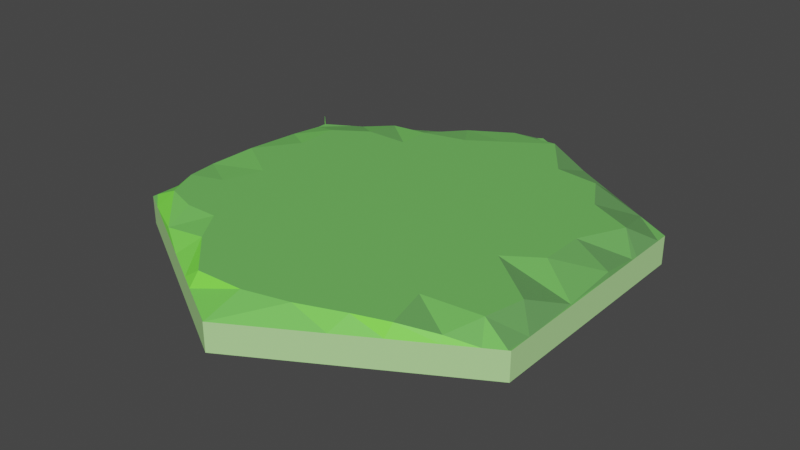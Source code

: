 # Source: plains.blend  (saved by Blender 3.2.14; exported with 4.5.12 LTS)
import bpy
from mathutils import Matrix  # noqa: F401  (used for matrix-valued properties, if any)

bpy.ops.wm.read_factory_settings(use_empty=True)
scene = bpy.context.scene
scene.name = 'Scene'

# ---- collections
col_collection = bpy.data.collections.new('Collection'); scene.collection.children.link(col_collection)

# ---- materials (node trees are filled in below, after node groups)
mat_material_001 = bpy.data.materials.new('Material.001')
mat_material_001.use_transparent_shadow = False
mat_material_003 = bpy.data.materials.new('Material.003')
mat_material_003.use_transparent_shadow = False
mat_material_002 = bpy.data.materials.new('Material.002')
mat_material_002.use_transparent_shadow = False
mat_material_002.diffuse_color = (0.458, 0.8, 0.319, 1.0)

# ---- material node trees
mat_material_001.use_nodes = True; mat_material_001.node_tree.nodes.clear()
_N = mat_material_001.node_tree.nodes; _L = mat_material_001.node_tree.links
n0 = _N.new('ShaderNodeBsdfPrincipled'); n0.name = 'Principled BSDF'; n0.location = (615, 300)
n0.distribution = 'GGX'
n0.subsurface_method = 'RANDOM_WALK_SKIN'
n0.inputs[2].default_value = 0.578
n0.inputs[3].default_value = 1.45
n0.inputs[13].default_value = 0.3808
n0.inputs[27].default_value = (0.01002, 0.01002, 0.01002, 1.0)
n0.inputs[28].default_value = 1.0
n1 = _N.new('ShaderNodeOutputMaterial'); n1.name = 'Material Output'; n1.location = (905, 300)
n2 = _N.new('ShaderNodeNewGeometry'); n2.name = 'Geometry'; n2.location = (-29, -20)
n3 = _N.new('ShaderNodeValToRGB'); n3.name = 'ColorRamp'; n3.location = (1185, -47)
while len(n3.color_ramp.elements) > 1: n3.color_ramp.elements.remove(n3.color_ramp.elements[-1])
n3.color_ramp.elements[0].position = 0.0; n3.color_ramp.elements[0].color = (0.198, 1.0, 0.05859, 1.0)
_e = n3.color_ramp.elements.new(0.5182); _e.color = (0.1696, 0.647, 0.1026, 1.0)
_e = n3.color_ramp.elements.new(1.0); _e.color = (0.09557, 0.2206, 0.08112, 1.0)
n4 = _N.new('ShaderNodeFloatCurve'); n4.name = 'Float Curve'; n4.location = (275, -50)
_c = n4.mapping.curves[0]
while len(_c.points) > 2: _c.points.remove(_c.points[-1])
_c.points[0].location = (0.0, 0.0); _c.points[0].handle_type = 'AUTO'
_c.points[1].location = (0.42273, 0.39375); _c.points[1].handle_type = 'AUTO'
_p = _c.points.new(1.0, 1.0); _p.handle_type = 'AUTO'
n4.mapping.update()
n5 = _N.new('ShaderNodeValToRGB'); n5.name = 'ColorRamp.001'; n5.location = (872, -157)
while len(n5.color_ramp.elements) > 1: n5.color_ramp.elements.remove(n5.color_ramp.elements[-1])
n5.color_ramp.elements[0].position = 0.0; n5.color_ramp.elements[0].color = (0.0, 0.0, 0.0, 1.0)
_e = n5.color_ramp.elements.new(0.4045); _e.color = (0.6316, 1.0, 0.4542, 1.0)
_L.new(n0.outputs[0], n1.inputs[0])
_L.new(n5.outputs[0], n3.inputs[0])
_L.new(n3.outputs[0], n0.inputs[0])
_L.new(n2.outputs[1], n4.inputs[1])
_L.new(n4.outputs[0], n5.inputs[0])
n1.is_active_output = True
mat_material_003.use_nodes = True; mat_material_003.node_tree.nodes.clear()
_N = mat_material_003.node_tree.nodes; _L = mat_material_003.node_tree.links
n0 = _N.new('ShaderNodeBsdfPrincipled'); n0.name = 'Principled BSDF'; n0.location = (10, 300)
n0.distribution = 'GGX'
n0.subsurface_method = 'RANDOM_WALK_SKIN'
n0.inputs[0].default_value = (0.2326, 0.8, 0.08262, 1.0)
n0.inputs[3].default_value = 1.45
n0.inputs[27].default_value = (0.0, 0.0, 0.0, 1.0)
n0.inputs[28].default_value = 1.0
n1 = _N.new('ShaderNodeOutputMaterial'); n1.name = 'Material Output'; n1.location = (300, 300)
_L.new(n0.outputs[0], n1.inputs[0])
n1.is_active_output = True

# ---- world
world_world = bpy.data.worlds.new('World'); scene.world = world_world
world_world.use_nodes = True; world_world.node_tree.nodes.clear()
_N = world_world.node_tree.nodes; _L = world_world.node_tree.links
n0 = _N.new('ShaderNodeOutputWorld'); n0.name = 'World Output'; n0.location = (300, 300)
n1 = _N.new('ShaderNodeBackground'); n1.name = 'Background'; n1.location = (10, 300)
n1.inputs[0].default_value = (0.05088, 0.05088, 0.05088, 1.0)
_L.new(n1.outputs[0], n0.inputs[0])
n0.is_active_output = True
world_world.color = (0.05088, 0.05088, 0.05088)
world_world.use_sun_shadow = False
world_world.sun_shadow_jitter_overblur = 0.0

# ---- meshes
me_plane_001 = bpy.data.meshes.new('Plane.001')
me_plane_001.from_pydata([(-0.8268, -0.3333, -0.2716), (-0.8571, -0.1905, -0.2716), (-0.8393, 0.0119, -0.2716), (-0.8571, 0.2857, -0.2716), (-0.7619, -0.4762, -0.2716), (-0.6905, -0.2857, -0.2716), (-0.7143, 0.1905, -0.2716), (-0.7143, 0.381, -0.2716), (-0.619, -0.5238, -0.2716), (-0.619, 0.04762, -0.2716), (-0.5714, -0.6667, -0.2716), (-0.5714, -0.381, -0.2716), (-0.631, -0.119, -0.2716), (-0.5714, 0.1905, -0.2716), (-0.5238, 0.3333, -0.2716), (-0.5714, 0.4762, -0.2716), (-0.5714, 0.6429, -0.2716), (-0.4762, -0.5238, -0.2716), (-0.4048, -0.381, -0.2716), (-0.4286, -0.1905, -0.2716), (-0.4762, 0.0, -0.2716), (-0.381, -0.6667, -0.2716), (-0.3333, -2.235e-08, -0.2716), (-0.381, 0.1429, -0.2716), (-0.381, 0.2857, -0.2716), (-0.381, 0.4762, -0.2716), (-0.381, 0.619, -0.2716), (-0.2857, 0.8095, -0.2716), (-0.2381, -0.619, -0.2716), (-0.2857, -0.4762, -0.2716), (-0.2619, -0.2857, -0.2716), (-0.2024, -0.8393, -0.2716), (-0.1905, -0.09524, -0.2716), (-0.1905, 0.09524, -0.2716), (-0.1905, 0.2857, -0.2716), (-0.1905, 0.4762, -0.2716), (-0.1905, 0.6667, -0.2716), (-0.09524, -0.6429, -0.2716), (-0.09524, -0.4762, -0.2716), (-0.09524, -0.2857, -0.2716), (-0.04762, -2.98e-08, -0.2716), (-0.04762, 0.1905, -0.2716), (-0.04762, 0.381, -0.2716), (-0.04762, 0.5714, -0.2716), (-0.04762, 0.7619, -0.2716), (-0.09524, 0.9048, -0.2716), (-3.004e-08, -0.8333, -0.2716), (0.04762, -0.5714, -0.2716), (0.04762, -0.381, -0.2716), (-2.328e-10, -0.1429, -0.2716), (0.09524, -5.96e-08, -0.2716), (0.09524, 0.1905, -0.2716), (0.09524, 0.4524, -0.2716), (0.09524, 0.6667, -0.2716), (0.1905, -0.7857, -0.2716), (0.1905, -0.5714, -0.2716), (0.1905, -0.381, -0.2716), (0.1548, -0.2143, -0.2716), (0.131, 0.881, -0.2716), (0.3333, -0.5714, -0.2716), (0.2857, -0.04762, -0.2716), (0.2857, 0.09524, -0.2716), (0.2857, 0.2857, -0.2716), (0.2857, 0.4762, -0.2716), (0.2857, 0.6667, -0.2716), (0.381, -0.7143, -0.2716), (0.381, -0.3571, -0.2716), (0.381, -0.1905, -0.2716), (0.4286, 0.4762, -0.2716), (0.5238, -0.6667, -0.2716), (0.4762, -0.4762, -0.2716), (0.5238, -0.09524, -0.2716), (0.4762, 0.09524, -0.2716), (0.4762, 0.2857, -0.2716), (0.4762, 0.6429, -0.2716), (0.5714, -0.2857, -0.2716), (0.619, 0.3333, -0.2716), (0.5714, 0.4762, -0.2716), (0.6667, -0.5952, -0.2716), (0.7262, -0.4524, -0.2716), (0.6667, -5.96e-08, -0.2716), (0.6667, 0.1905, -0.2716), (0.7143, 0.5833, -0.2716), (0.7619, -0.2857, -0.2716), (0.8571, -0.1429, -0.2716), (0.7619, 0.381, -0.2716), (0.8571, 0.09524, -0.2716), (0.8571, 0.2619, -0.2716), (-0.2963, 0.8307, -0.2716), (-0.3111, 0.8222, -0.2716), (-0.2665, 0.848, -0.2716), (-0.1219, 0.9314, -0.2716), (0.2215, 0.8703, -0.2716), (0.1619, 0.9047, -0.2716), (-0.8692, 0.04514, -0.2716), (-0.8692, 0.009689, -0.2716), (-0.8692, 0.2998, -0.2716), (-0.8692, 0.2777, -0.2716), (-0.8692, -0.3695, -0.2716), (-0.8692, -0.4762, -0.2716), (-0.8681, 0.5007, -0.2716), (-0.8692, 0.5, -0.2716), (-0.8692, 0.4999, -0.2716), (-0.7531, 0.567, -0.2716), (-0.7598, 0.5631, -0.2716), (-0.5984, 0.6563, -0.2716), (-0.715, 0.589, -0.2716), (-0.5817, 0.666, -0.2716), (-0.5677, -0.674, -0.2716), (-0.573, -0.671, -0.2716), (-0.5282, 0.6969, -0.2716), (-0.4593, 0.7366, -0.2716), (-0.2735, -0.8439, -0.2716), (-0.4257, -0.7561, -0.2716), (-0.3693, 0.7886, -0.2716), (-0.2333, -0.8671, -0.2716), (-0.1988, -0.887, -0.2716), (-0.02699, 0.9862, -0.2716), (-0.06566, 0.9639, -0.2716), (-0.003173, 1.0, -0.2716), (0.1159, 0.9313, -0.2716), (0.3546, -0.7935, -0.2716), (0.4117, -0.7605, -0.2716), (0.5153, -0.7007, -0.2716), (0.5351, -0.6892, -0.2716), (0.712, 0.5871, -0.2716), (0.5014, 0.7087, -0.2716), (0.5457, -0.6831, -0.2716), (0.6723, -0.61, -0.2716), (0.6856, -0.6023, -0.2716), (0.7833, -0.5459, -0.2716), (0.8629, -0.353, -0.2716), (0.8629, -0.3977, -0.2716), (0.8629, 0.4998, -0.2716), (0.8629, 0.4483, -0.2716), (0.7167, 0.5844, -0.2716), (0.7148, 0.5854, -0.2716), (0.8629, -0.1714, -0.2716), (0.8629, -0.1486, -0.2716), (-0.8692, -0.1905, -0.2716), (-0.8692, -0.2066, -0.2716), (-0.8692, -0.3374, -0.2716), (-0.8692, -0.02576, -0.2716), (-0.8692, 0.3339, -0.2716), (-0.5805, -0.6667, -0.2716), (-0.8692, -0.5, -0.2716), (-0.7806, -0.5511, -0.2716), (-0.8692, 0.4584, -0.2716), (-0.001336, -0.9989, -0.2716), (-0.003173, -1.0, -0.2716), (-3.004e-08, -0.9982, -0.2716), (0.1135, -0.9326, -0.2716), (0.1905, -0.8882, -0.2716), (0.3221, 0.8122, -0.2716), (0.2507, -0.8534, -0.2716), (0.2856, -0.8333, -0.2716), (0.3891, 0.7735, -0.2716), (0.8556, -0.5042, -0.2716), (0.8629, -0.5, -0.2716), (0.8629, 0.2876, -0.2716), (0.8629, 0.5, -0.2716), (0.8629, 0.08763, -0.2716), (0.8629, -0.141, -0.2716), (0.8629, 0.09524, -0.2716), (0.8629, 0.2552, -0.2716), (0.8629, 0.2629, -0.2716), (-0.5714, 0.6057, -0.2716), (-0.003173, 1.0, -0.3916), (-0.003173, 1.0, -0.2716), (0.8629, 0.5, -0.3916), (0.8629, 0.5, -0.2716), (0.8629, -0.5, -0.3916), (0.8629, -0.5, -0.2716), (-0.003173, -1.0, -0.3916), (-0.003173, -1.0, -0.2716), (-0.8692, -0.5, -0.3916), (-0.8692, -0.5, -0.2716), (-0.8692, 0.5, -0.3916), (-0.8692, 0.5, -0.2716), (0.4298, 0.75, -0.2716), (0.8629, -5.96e-08, -0.2716), (0.4298, -0.75, -0.2716), (-0.4362, -0.75, -0.2716), (-0.8692, 0.0, -0.2716), (-0.4362, 0.75, -0.2716)], [], [(88, 89, 27), (90, 27, 45, 91), (93, 58, 92), (94, 95, 2), (96, 97, 3), (4, 0, 98, 99), (100, 101, 102), (5, 1, 0), (12, 2, 1), (6, 3, 2), (11, 5, 4), (13, 7, 6), (7, 15, 103, 104), (16, 105, 106), (107, 105, 16), (108, 10, 109), (11, 8, 17), (19, 12, 5), (20, 9, 12), (20, 13, 9), (14, 15, 7), (16, 110, 107), (17, 10, 21), (18, 19, 11), (19, 20, 12), (24, 14, 13), (110, 16, 26, 111), (112, 31, 21, 113), (18, 17, 29), (22, 23, 20), (27, 89, 114), (116, 31, 115), (29, 21, 28), (32, 22, 19), (33, 23, 22), (27, 26, 36), (28, 31, 37), (39, 32, 30), (37, 31, 46), (40, 33, 32), (41, 34, 33), (42, 35, 34), (36, 35, 43), (27, 36, 44), (45, 27, 44), (38, 37, 47), (48, 39, 38), (57, 49, 39), (43, 42, 52), (44, 43, 53), (45, 44, 58), (56, 57, 48), (57, 50, 49), (61, 51, 50), (62, 52, 51), (118, 45, 58, 120, 119, 117), (67, 60, 57), (122, 65, 121), (66, 59, 70), (75, 67, 66), (74, 68, 77), (124, 69, 123), (70, 69, 78), (79, 75, 70), (80, 72, 71), (81, 73, 72), (76, 77, 73), (126, 74, 82, 125), (69, 124, 127), (128, 78, 69, 127), (84, 80, 71), (85, 77, 76), (78, 128, 129), (130, 79, 78, 129), (86, 81, 80), (87, 85, 81), (132, 131, 83, 79), (82, 85, 134, 133), (136, 82, 135), (138, 84, 137), (27, 90, 88), (45, 118, 91), (120, 58, 93), (141, 0, 1, 139, 140), (141, 98, 0), (1, 2, 95, 142, 139), (94, 2, 3, 97), (143, 96, 3), (144, 109, 10), (146, 4, 99, 145), (3, 7, 147, 143), (7, 104, 100, 102, 147), (4, 5, 0), (5, 12, 1), (6, 7, 3), (144, 10, 8, 4, 146), (6, 2, 9, 13), (4, 8, 11), (12, 9, 2), (15, 14, 24, 25), (15, 16, 106, 103), (8, 10, 17), (11, 19, 5), (13, 14, 7), (113, 21, 10, 108), (11, 17, 18), (20, 23, 13), (23, 24, 13), (16, 15, 25, 26), (24, 23, 33, 34), (112, 115, 31), (17, 21, 29), (18, 30, 19), (19, 22, 20), (26, 27, 114, 111), (28, 21, 31), (29, 30, 18), (30, 32, 19), (32, 33, 22), (25, 24, 34, 35), (26, 25, 35, 36), (29, 28, 37, 38), (30, 29, 38, 39), (150, 46, 31, 116, 149, 148), (41, 40, 50, 51), (39, 49, 32), (49, 40, 32), (40, 41, 33), (41, 42, 34), (35, 42, 43), (36, 43, 44), (37, 46, 47), (38, 47, 48), (48, 57, 39), (49, 50, 40), (42, 41, 51, 52), (152, 54, 46, 150, 151), (43, 52, 53), (44, 53, 58), (47, 46, 54, 55), (48, 47, 55, 56), (53, 52, 63, 64), (57, 60, 50), (60, 61, 50), (61, 62, 51), (62, 63, 52), (92, 58, 53, 64, 153), (54, 152, 154, 155), (55, 54, 65, 59), (121, 65, 54, 155), (56, 55, 59, 66), (57, 56, 66, 67), (61, 60, 71, 72), (59, 65, 69), (70, 59, 69), (67, 71, 60), (62, 61, 72, 73), (63, 62, 73, 68), (64, 63, 68, 74), (153, 64, 74, 126, 156), (123, 69, 65, 122), (70, 75, 66), (75, 71, 67), (73, 77, 68), (71, 75, 83, 84), (70, 78, 79), (80, 81, 72), (81, 76, 73), (74, 77, 82), (79, 83, 75), (81, 85, 76), (82, 77, 85), (82, 136, 125), (84, 86, 80), (86, 87, 81), (79, 130, 157), (157, 158, 132, 79), (84, 83, 131, 137), (85, 87, 159, 134), (135, 82, 133, 160), (86, 84, 162, 161, 163), (84, 138, 162), (87, 86, 163, 164, 165), (159, 87, 165), (167, 168, 179, 170, 169), (169, 170, 180, 172, 171), (171, 172, 181, 174, 173), (173, 174, 182, 176, 175), (175, 176, 183, 178, 177), (177, 178, 184, 168, 167), (167, 169, 171, 173, 175, 177)])
me_plane_001.polygons.foreach_set('material_index', [0, 0, 0, 0, 0, 0, 0, 0, 0, 0, 0, 0, 0, 0, 0, 0, 0, 0, 0, 0, 0, 0, 0, 0, 0, 0, 0, 0, 0, 0, 0, 0, 0, 0, 0, 0, 0, 0, 0, 0, 0, 0, 0, 0, 0, 0, 0, 0, 0, 0, 0, 0, 0, 0, 0, 0, 0, 0, 0, 0, 0, 0, 0, 0, 0, 0, 0, 0, 0, 0, 0, 0, 0, 0, 0, 0, 0, 0, 0, 0, 0, 0, 0, 0, 0, 0, 0, 0, 0, 0, 0, 0, 0, 0, 0, 0, 0, 0, 0, 0, 0, 0, 0, 0, 0, 0, 0, 0, 0, 0, 0, 0, 0, 0, 0, 0, 0, 0, 0, 0, 0, 0, 0, 0, 0, 0, 0, 0, 0, 0, 0, 0, 0, 0, 0, 0, 0, 0, 0, 0, 0, 0, 0, 0, 0, 0, 0, 0, 0, 0, 0, 0, 0, 0, 0, 0, 0, 0, 0, 0, 0, 0, 0, 0, 0, 0, 0, 0, 0, 0, 0, 0, 0, 0, 0, 0, 0, 0, 0, 0, 0, 0, 0, 0, 2, 2, 2, 2, 2, 2, 2])
_uv = me_plane_001.uv_layers.new(name='UVMap')
_uv.uv.foreach_set('vector', [0.3518, 0.9154, 0.3444, 0.9111, 0.3571, 0.9048, 0.3668, 0.924, 0.3571, 0.9048, 0.4524, 0.9524, 0.439, 0.9657, 0.5809, 0.9524, 0.5655, 0.9405, 0.6107, 0.9352, 0.0654, 0.5226, 0.0654, 0.5048, 0.08036, 0.506, 0.0654, 0.6499, 0.0654, 0.6388, 0.07143, 0.6429, 0.119, 0.2619, 0.07143, 0.3333, 0.0654, 0.3152, 0.0654, 0.2619, 0.06596, 0.7503, 0.0654, 0.75, 0.0654, 0.7499, 0.1548, 0.3571, 0.07143, 0.4048, 0.07143, 0.3333, 0.1845, 0.4405, 0.08036, 0.506, 0.07143, 0.4048, 0.1429, 0.5952, 0.07143, 0.6429, 0.08036, 0.506, 0.2143, 0.3095, 0.1548, 0.3571, 0.119, 0.2619, 0.2143, 0.5952, 0.1429, 0.6905, 0.1429, 0.5952, 0.1429, 0.6905, 0.2143, 0.7381, 0.1234, 0.7835, 0.1201, 0.7816, 0.2143, 0.8214, 0.2008, 0.8282, 0.1425, 0.7945, 0.2091, 0.833, 0.2008, 0.8282, 0.2143, 0.8214, 0.2161, 0.163, 0.2143, 0.1667, 0.2135, 0.1645, 0.2143, 0.3095, 0.1905, 0.2381, 0.2619, 0.2381, 0.2857, 0.4048, 0.1845, 0.4405, 0.1548, 0.3571, 0.2619, 0.5, 0.1905, 0.5238, 0.1845, 0.4405, 0.2619, 0.5, 0.2143, 0.5952, 0.1905, 0.5238, 0.2381, 0.6667, 0.2143, 0.7381, 0.1429, 0.6905, 0.2143, 0.8214, 0.2359, 0.8484, 0.2091, 0.833, 0.2619, 0.2381, 0.2143, 0.1667, 0.3095, 0.1667, 0.2976, 0.3095, 0.2857, 0.4048, 0.2143, 0.3095, 0.2857, 0.4048, 0.2619, 0.5, 0.1845, 0.4405, 0.3095, 0.6429, 0.2381, 0.6667, 0.2143, 0.5952, 0.2359, 0.8484, 0.2143, 0.8214, 0.3095, 0.8095, 0.2703, 0.8683, 0.3632, 0.07804, 0.3988, 0.08036, 0.3095, 0.1667, 0.2872, 0.122, 0.2976, 0.3095, 0.2619, 0.2381, 0.3571, 0.2619, 0.3333, 0.5, 0.3095, 0.5714, 0.2619, 0.5, 0.3571, 0.9048, 0.3444, 0.9111, 0.3154, 0.8943, 0.4006, 0.05649, 0.3988, 0.08036, 0.3833, 0.06644, 0.3571, 0.2619, 0.3095, 0.1667, 0.381, 0.1905, 0.4048, 0.4524, 0.3333, 0.5, 0.2857, 0.4048, 0.4048, 0.5476, 0.3095, 0.5714, 0.3333, 0.5, 0.3571, 0.9048, 0.3095, 0.8095, 0.4048, 0.8333, 0.381, 0.1905, 0.3988, 0.08036, 0.4524, 0.1786, 0.4524, 0.3571, 0.4048, 0.4524, 0.369, 0.3571, 0.4524, 0.1786, 0.3988, 0.08036, 0.5, 0.08333, 0.4762, 0.5, 0.4048, 0.5476, 0.4048, 0.4524, 0.4762, 0.5952, 0.4048, 0.6429, 0.4048, 0.5476, 0.4762, 0.6905, 0.4048, 0.7381, 0.4048, 0.6429, 0.4048, 0.8333, 0.4048, 0.7381, 0.4762, 0.7857, 0.3571, 0.9048, 0.4048, 0.8333, 0.4762, 0.881, 0.4524, 0.9524, 0.3571, 0.9048, 0.4762, 0.881, 0.4524, 0.2619, 0.4524, 0.1786, 0.5238, 0.2143, 0.5238, 0.3095, 0.4524, 0.3571, 0.4524, 0.2619, 0.5774, 0.3929, 0.5, 0.4286, 0.4524, 0.3571, 0.4762, 0.7857, 0.4762, 0.6905, 0.5476, 0.7262, 0.4762, 0.881, 0.4762, 0.7857, 0.5476, 0.8333, 0.4524, 0.9524, 0.4762, 0.881, 0.5655, 0.9405, 0.5952, 0.3095, 0.5774, 0.3929, 0.5238, 0.3095, 0.5774, 0.3929, 0.5476, 0.5, 0.5, 0.4286, 0.6429, 0.5476, 0.5476, 0.5952, 0.5476, 0.5, 0.6429, 0.6429, 0.5476, 0.7262, 0.5476, 0.5952, 0.4672, 0.982, 0.4524, 0.9524, 0.5655, 0.9405, 0.5579, 0.9656, 0.4984, 1.0, 0.4862, 0.9928, 0.6905, 0.4048, 0.6429, 0.4762, 0.5774, 0.3929, 0.7059, 0.1198, 0.6905, 0.1429, 0.6773, 0.1033, 0.6905, 0.3214, 0.6667, 0.2143, 0.7381, 0.2619, 0.7857, 0.3571, 0.6905, 0.4048, 0.6905, 0.3214, 0.7381, 0.8214, 0.7143, 0.7381, 0.7857, 0.7381, 0.7675, 0.1554, 0.7619, 0.1667, 0.7577, 0.1497, 0.7381, 0.2619, 0.7619, 0.1667, 0.8333, 0.2024, 0.8631, 0.2738, 0.7857, 0.3571, 0.7381, 0.2619, 0.8333, 0.5, 0.7381, 0.5476, 0.7619, 0.4524, 0.8333, 0.5952, 0.7381, 0.6429, 0.7381, 0.5476, 0.8095, 0.6667, 0.7857, 0.7381, 0.7381, 0.6429, 0.7507, 0.8544, 0.7381, 0.8214, 0.8571, 0.7917, 0.856, 0.7936, 0.7619, 0.1667, 0.7675, 0.1554, 0.7729, 0.1585, 0.8361, 0.195, 0.8333, 0.2024, 0.7619, 0.1667, 0.7729, 0.1585, 0.9286, 0.4286, 0.8333, 0.5, 0.7619, 0.4524, 0.881, 0.6905, 0.7857, 0.7381, 0.8095, 0.6667, 0.8333, 0.2024, 0.8361, 0.195, 0.8428, 0.1988, 0.8917, 0.227, 0.8631, 0.2738, 0.8333, 0.2024, 0.8428, 0.1988, 0.9286, 0.5476, 0.8333, 0.5952, 0.8333, 0.5, 0.9286, 0.631, 0.881, 0.6905, 0.8333, 0.5952, 0.9314, 0.3011, 0.9314, 0.3235, 0.881, 0.3571, 0.8631, 0.2738, 0.8571, 0.7917, 0.881, 0.6905, 0.9314, 0.7241, 0.9314, 0.7499, 0.8574, 0.7927, 0.8571, 0.7917, 0.8583, 0.7922, 0.9314, 0.4257, 0.9286, 0.4286, 0.9314, 0.4143, 0.3571, 0.9048, 0.3668, 0.924, 0.3518, 0.9154, 0.4524, 0.9524, 0.4672, 0.982, 0.439, 0.9657, 0.5579, 0.9656, 0.5655, 0.9405, 0.5809, 0.9524, 0.0654, 0.3313, 0.07143, 0.3333, 0.07143, 0.4048, 0.0654, 0.4048, 0.06537, 0.3967, 0.0654, 0.3313, 0.0654, 0.3152, 0.07143, 0.3333, 0.07143, 0.4048, 0.08036, 0.506, 0.0654, 0.5048, 0.06544, 0.4872, 0.0654, 0.4048, 0.0654, 0.5226, 0.08036, 0.506, 0.07143, 0.6429, 0.0654, 0.6388, 0.0654, 0.667, 0.0654, 0.6499, 0.07143, 0.6429, 0.2097, 0.1667, 0.2135, 0.1645, 0.2143, 0.1667, 0.1097, 0.2244, 0.119, 0.2619, 0.0654, 0.2619, 0.0654, 0.25, 0.07143, 0.6429, 0.1429, 0.6905, 0.0654, 0.7292, 0.0654, 0.667, 0.1429, 0.6905, 0.1201, 0.7816, 0.06596, 0.7503, 0.0654, 0.7499, 0.0654, 0.7292, 0.119, 0.2619, 0.1548, 0.3571, 0.07143, 0.3333, 0.1548, 0.3571, 0.1845, 0.4405, 0.07143, 0.4048, 0.1429, 0.5952, 0.1429, 0.6905, 0.07143, 0.6429, 0.2097, 0.1667, 0.2143, 0.1667, 0.1905, 0.2381, 0.119, 0.2619, 0.1097, 0.2244, 0.1429, 0.5952, 0.08036, 0.506, 0.1905, 0.5238, 0.2143, 0.5952, 0.119, 0.2619, 0.1905, 0.2381, 0.2143, 0.3095, 0.1845, 0.4405, 0.1905, 0.5238, 0.08036, 0.506, 0.2143, 0.7381, 0.2381, 0.6667, 0.3095, 0.6429, 0.3095, 0.7381, 0.2143, 0.7381, 0.2143, 0.8214, 0.1425, 0.7945, 0.1234, 0.7835, 0.1905, 0.2381, 0.2143, 0.1667, 0.2619, 0.2381, 0.2143, 0.3095, 0.2857, 0.4048, 0.1548, 0.3571, 0.2143, 0.5952, 0.2381, 0.6667, 0.1429, 0.6905, 0.2872, 0.122, 0.3095, 0.1667, 0.2143, 0.1667, 0.2161, 0.163, 0.2143, 0.3095, 0.2619, 0.2381, 0.2976, 0.3095, 0.2619, 0.5, 0.3095, 0.5714, 0.2143, 0.5952, 0.3095, 0.5714, 0.3095, 0.6429, 0.2143, 0.5952, 0.2143, 0.8214, 0.2143, 0.7381, 0.3095, 0.7381, 0.3095, 0.8095, 0.3095, 0.6429, 0.3095, 0.5714, 0.4048, 0.5476, 0.4048, 0.6429, 0.3632, 0.07804, 0.3833, 0.06644, 0.3988, 0.08036, 0.2619, 0.2381, 0.3095, 0.1667, 0.3571, 0.2619, 0.2976, 0.3095, 0.369, 0.3571, 0.2857, 0.4048, 0.2857, 0.4048, 0.3333, 0.5, 0.2619, 0.5, 0.3095, 0.8095, 0.3571, 0.9048, 0.3154, 0.8943, 0.2703, 0.8683, 0.381, 0.1905, 0.3095, 0.1667, 0.3988, 0.08036, 0.3571, 0.2619, 0.369, 0.3571, 0.2976, 0.3095, 0.369, 0.3571, 0.4048, 0.4524, 0.2857, 0.4048, 0.4048, 0.4524, 0.4048, 0.5476, 0.3333, 0.5, 0.3095, 0.7381, 0.3095, 0.6429, 0.4048, 0.6429, 0.4048, 0.7381, 0.3095, 0.8095, 0.3095, 0.7381, 0.4048, 0.7381, 0.4048, 0.8333, 0.3571, 0.2619, 0.381, 0.1905, 0.4524, 0.1786, 0.4524, 0.2619, 0.369, 0.3571, 0.3571, 0.2619, 0.4524, 0.2619, 0.4524, 0.3571, 0.5, 0.0009161, 0.5, 0.08333, 0.3988, 0.08036, 0.4006, 0.05649, 0.4984, 0.0, 0.4993, 0.0005334, 0.4762, 0.5952, 0.4762, 0.5, 0.5476, 0.5, 0.5476, 0.5952, 0.4524, 0.3571, 0.5, 0.4286, 0.4048, 0.4524, 0.5, 0.4286, 0.4762, 0.5, 0.4048, 0.4524, 0.4762, 0.5, 0.4762, 0.5952, 0.4048, 0.5476, 0.4762, 0.5952, 0.4762, 0.6905, 0.4048, 0.6429, 0.4048, 0.7381, 0.4762, 0.6905, 0.4762, 0.7857, 0.4048, 0.8333, 0.4762, 0.7857, 0.4762, 0.881, 0.4524, 0.1786, 0.5, 0.08333, 0.5238, 0.2143, 0.4524, 0.2619, 0.5238, 0.2143, 0.5238, 0.3095, 0.5238, 0.3095, 0.5774, 0.3929, 0.4524, 0.3571, 0.5, 0.4286, 0.5476, 0.5, 0.4762, 0.5, 0.4762, 0.6905, 0.4762, 0.5952, 0.5476, 0.5952, 0.5476, 0.7262, 0.5952, 0.0559, 0.5952, 0.1071, 0.5, 0.08333, 0.5, 0.0009161, 0.557, 0.0336, 0.4762, 0.7857, 0.5476, 0.7262, 0.5476, 0.8333, 0.4762, 0.881, 0.5476, 0.8333, 0.5655, 0.9405, 0.5238, 0.2143, 0.5, 0.08333, 0.5952, 0.1071, 0.5952, 0.2143, 0.5238, 0.3095, 0.5238, 0.2143, 0.5952, 0.2143, 0.5952, 0.3095, 0.5476, 0.8333, 0.5476, 0.7262, 0.6429, 0.7381, 0.6429, 0.8333, 0.5774, 0.3929, 0.6429, 0.4762, 0.5476, 0.5, 0.6429, 0.4762, 0.6429, 0.5476, 0.5476, 0.5, 0.6429, 0.5476, 0.6429, 0.6429, 0.5476, 0.5952, 0.6429, 0.6429, 0.6429, 0.7381, 0.5476, 0.7262, 0.6107, 0.9352, 0.5655, 0.9405, 0.5476, 0.8333, 0.6429, 0.8333, 0.661, 0.9061, 0.5952, 0.1071, 0.5952, 0.0559, 0.6253, 0.07303, 0.6428, 0.08336, 0.5952, 0.2143, 0.5952, 0.1071, 0.6905, 0.1429, 0.6667, 0.2143, 0.6773, 0.1033, 0.6905, 0.1429, 0.5952, 0.1071, 0.6428, 0.08336, 0.5952, 0.3095, 0.5952, 0.2143, 0.6667, 0.2143, 0.6905, 0.3214, 0.5774, 0.3929, 0.5952, 0.3095, 0.6905, 0.3214, 0.6905, 0.4048, 0.6429, 0.5476, 0.6429, 0.4762, 0.7619, 0.4524, 0.7381, 0.5476, 0.6667, 0.2143, 0.6905, 0.1429, 0.7619, 0.1667, 0.7381, 0.2619, 0.6667, 0.2143, 0.7619, 0.1667, 0.6905, 0.4048, 0.7619, 0.4524, 0.6429, 0.4762, 0.6429, 0.6429, 0.6429, 0.5476, 0.7381, 0.5476, 0.7381, 0.6429, 0.6429, 0.7381, 0.6429, 0.6429, 0.7381, 0.6429, 0.7143, 0.7381, 0.6429, 0.8333, 0.6429, 0.7381, 0.7143, 0.7381, 0.7381, 0.8214, 0.661, 0.9061, 0.6429, 0.8333, 0.7381, 0.8214, 0.7507, 0.8544, 0.6946, 0.8869, 0.7577, 0.1497, 0.7619, 0.1667, 0.6905, 0.1429, 0.7059, 0.1198, 0.7381, 0.2619, 0.7857, 0.3571, 0.6905, 0.3214, 0.7857, 0.3571, 0.7619, 0.4524, 0.6905, 0.4048, 0.7381, 0.6429, 0.7857, 0.7381, 0.7143, 0.7381, 0.7619, 0.4524, 0.7857, 0.3571, 0.881, 0.3571, 0.9286, 0.4286, 0.7381, 0.2619, 0.8333, 0.2024, 0.8631, 0.2738, 0.8333, 0.5, 0.8333, 0.5952, 0.7381, 0.5476, 0.8333, 0.5952, 0.8095, 0.6667, 0.7381, 0.6429, 0.7381, 0.8214, 0.7857, 0.7381, 0.8571, 0.7917, 0.8631, 0.2738, 0.881, 0.3571, 0.7857, 0.3571, 0.8333, 0.5952, 0.881, 0.6905, 0.8095, 0.6667, 0.8571, 0.7917, 0.7857, 0.7381, 0.881, 0.6905, 0.8571, 0.7917, 0.8574, 0.7927, 0.856, 0.7936, 0.9286, 0.4286, 0.9286, 0.5476, 0.8333, 0.5, 0.9286, 0.5476, 0.9286, 0.631, 0.8333, 0.5952, 0.8631, 0.2738, 0.8917, 0.227, 0.9278, 0.2479, 0.9278, 0.2479, 0.9314, 0.25, 0.9314, 0.3011, 0.8631, 0.2738, 0.9286, 0.4286, 0.881, 0.3571, 0.9314, 0.3235, 0.9314, 0.4143, 0.881, 0.6905, 0.9286, 0.631, 0.9314, 0.6438, 0.9314, 0.7241, 0.8583, 0.7922, 0.8571, 0.7917, 0.9314, 0.7499, 0.9314, 0.75, 0.9286, 0.5476, 0.9286, 0.4286, 0.9314, 0.4295, 0.9314, 0.5439, 0.9314, 0.5476, 0.9286, 0.4286, 0.9314, 0.4257, 0.9314, 0.4295, 0.9286, 0.631, 0.9286, 0.5476, 0.9314, 0.5476, 0.9314, 0.6276, 0.9314, 0.6314, 0.9314, 0.6438, 0.9286, 0.631, 0.9314, 0.6314, 1.0, 0.5, 1.0, 1.0, 0.9167, 1.0, 0.8333, 1.0, 0.8333, 0.5, 0.8333, 0.5, 0.8333, 1.0, 0.75, 1.0, 0.6667, 1.0, 0.6667, 0.5, 0.6667, 0.5, 0.6667, 1.0, 0.5833, 1.0, 0.5, 1.0, 0.5, 0.5, 0.5, 0.5, 0.5, 1.0, 0.4167, 1.0, 0.3333, 1.0, 0.3333, 0.5, 0.3333, 0.5, 0.3333, 1.0, 0.25, 1.0, 0.1667, 1.0, 0.1667, 0.5, 0.1667, 0.5, 0.1667, 1.0, 0.08333, 1.0, -8.941e-08, 1.0, -8.941e-08, 0.5, 0.75, 0.49, 0.9578, 0.37, 0.9578, 0.13, 0.75, 0.01, 0.5422, 0.13, 0.5422, 0.37])
me_plane_001.materials.append(mat_material_001)
me_plane_001.materials.append(mat_material_003)
me_plane_001.materials.append(mat_material_002)
me_plane_001.update()

# ---- objects
ob_plane = bpy.data.objects.new('Plane', me_plane_001)

# ---- transforms, parenting, visibility, modifiers, constraints
ob_plane.location = (0.0, 0.0, 0.4356)
_vg = ob_plane.vertex_groups.new(name='Group')
for _i, _w in zip([0, 1, 2, 3, 4, 5, 6, 7, 8, 9, 10, 11, 12, 13, 14, 15, 16, 17, 18, 19, 20, 21, 22, 23, 24, 25, 26, 27, 28, 29, 30, 31, 32, 33, 34, 35, 36, 37, 38, 39, 40, 41, 42, 43, 44, 45, 46, 47, 48, 49, 50, 51, 52, 53, 54, 55, 56, 57, 58, 59, 60, 61, 62, 63, 64, 65, 66, 67, 68, 69, 70, 71, 72, 73, 74, 75, 76, 77, 78, 79, 80, 81, 82, 83, 85, 86, 87, 88, 89, 90, 91, 96, 97, 101, 105, 107, 108, 109, 110, 114, 125, 128, 129, 133, 134, 135, 136, 139, 140, 143, 144, 159, 160, 161, 163, 164, 165, 166], [1.0, 0.8078, 1.0, 0.4621, 1.0, 1.0, 1.0, 1.0, 1.0, 1.0, 0.5079, 1.0, 1.0, 1.0, 1.0, 1.0, 0.5152, 1.0, 1.0, 1.0, 1.0, 1.0, 1.0, 1.0, 1.0, 1.0, 1.0, 0.5077, 1.0, 1.0, 1.0, 1.0, 1.0, 1.0, 1.0, 1.0, 1.0, 1.0, 1.0, 1.0, 1.0, 1.0, 1.0, 1.0, 1.0, 0.6603, 1.0, 1.0, 1.0, 1.0, 1.0, 1.0, 1.0, 1.0, 1.0, 1.0, 1.0, 1.0, 1.0, 1.0, 1.0, 1.0, 1.0, 1.0, 1.0, 1.0, 1.0, 1.0, 1.0, 1.0, 1.0, 1.0, 1.0, 1.0, 1.0, 1.0, 1.0, 1.0, 0.5053, 1.0, 1.0, 1.0, 0.02581, 1.0, 1.0, 0.4227, 0.01056, 0.0, 0.0, 0.0, 0.0, 0.0, 0.0, 1.0, 0.0, 0.0, 0.0, 0.0, 0.0, 0.0, 0.0, 0.0, 0.0, 0.0, 0.0, 0.0, 0.0, 0.0, 0.0, 0.0, 0.0, 0.0, 0.0, 0.0, 0.0, 0.0, 0.0, 1.0]): _vg.add([_i], _w, 'REPLACE')
_m = ob_plane.modifiers.new('Displace', 'DISPLACE')
_m.vertex_group = 'Group'
_m.mid_level = 0.02582
_m.strength = 0.05

# ---- collection membership
col_collection.objects.link(ob_plane)

# ---- scene / render settings (as saved in the file)
scene.frame_start = 1; scene.frame_end = 250; scene.frame_set(1)
scene.render.engine = 'BLENDER_EEVEE_NEXT'
scene.cycles.sampling_pattern = 'TABULATED_SOBOL'
scene.cycles.use_light_tree = False
scene.view_settings.view_transform = 'Filmic'
bpy.context.view_layer.update()

# ---- added for rendering (the .blend has no active camera and no usable light): camera, sun
cam_auto = bpy.data.cameras.new('AutoCamera')
cam_auto.lens = 50.0
cam_auto.sensor_width = 36.0
cam_auto.clip_end = 1000.0
ob_auto_camera = bpy.data.objects.new('AutoCamera', cam_auto)
scene.collection.objects.link(ob_auto_camera)
ob_auto_camera.location = (2.44901, -2.94263, 2.08401)
ob_auto_camera.rotation_euler = (1.09748, -7.21219e-08, 0.694738)
scene.camera = ob_auto_camera
light_auto_sun = bpy.data.lights.new('AutoSun', 'SUN')
light_auto_sun.energy = 3.0
light_auto_sun.angle = 0.0523599
ob_auto_sun = bpy.data.objects.new('AutoSun', light_auto_sun)
scene.collection.objects.link(ob_auto_sun)
ob_auto_sun.rotation_euler = (0.872665, 0.174533, 0.523599)
bpy.context.view_layer.update()
